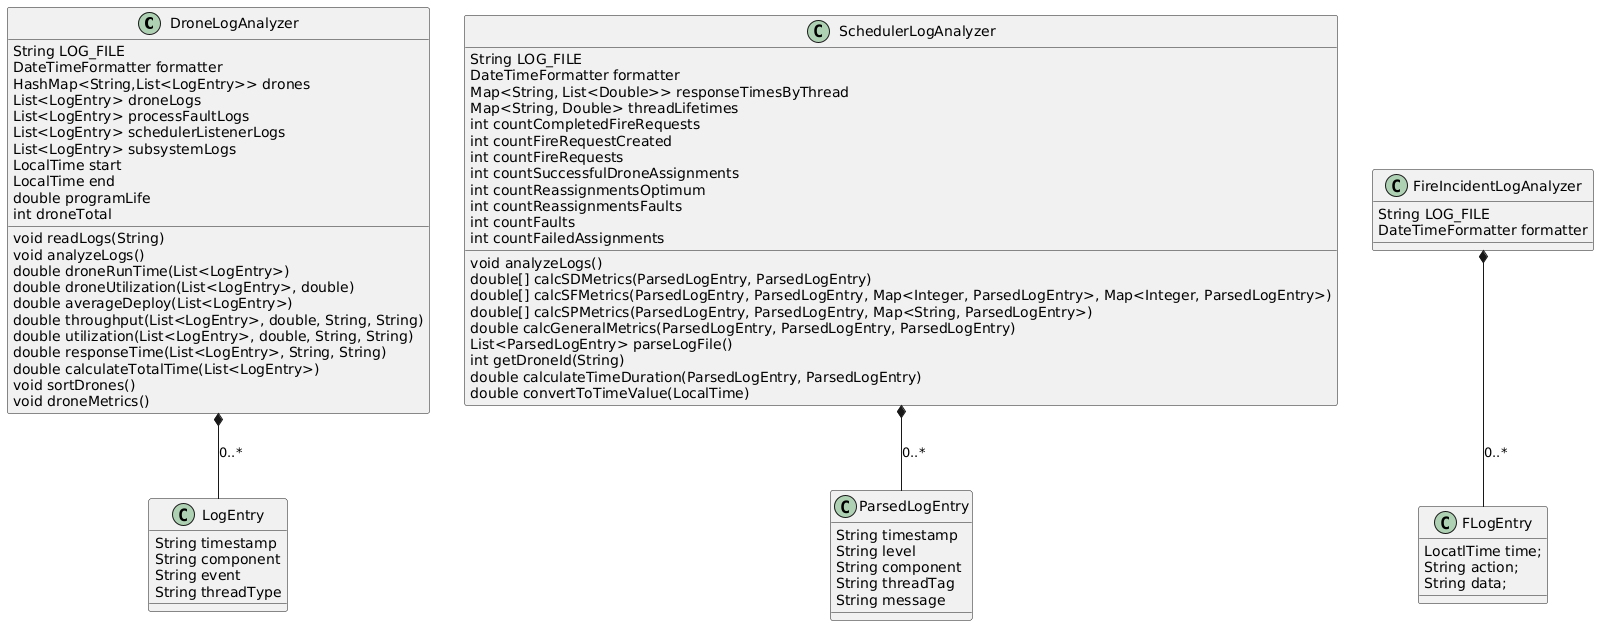

The diagram above was rendered by PlantUML. Its source (embedded in the PNG):
@startuml
class DroneLogAnalyzer {
  String LOG_FILE
  DateTimeFormatter formatter
  HashMap<String,List<LogEntry>> drones
  List<LogEntry> droneLogs
  List<LogEntry> processFaultLogs
  List<LogEntry> schedulerListenerLogs
  List<LogEntry> subsystemLogs
  LocalTime start
  LocalTime end
  double programLife
  int droneTotal
  void readLogs(String)
  void analyzeLogs()
  double droneRunTime(List<LogEntry>)
  double droneUtilization(List<LogEntry>, double)
  double averageDeploy(List<LogEntry>)
  double throughput(List<LogEntry>, double, String, String)
  double utilization(List<LogEntry>, double, String, String)
  double responseTime(List<LogEntry>, String, String)
  double calculateTotalTime(List<LogEntry>)
  void sortDrones()
  void droneMetrics()
  
}

class LogEntry {
  String timestamp
  String component
  String event
  String threadType
}

DroneLogAnalyzer *-- LogEntry : 0..*

class SchedulerLogAnalyzer {
  String LOG_FILE
  DateTimeFormatter formatter
  Map<String, List<Double>> responseTimesByThread
  Map<String, Double> threadLifetimes
  int countCompletedFireRequests
  int countFireRequestCreated
  int countFireRequests
  int countSuccessfulDroneAssignments
  int countReassignmentsOptimum
  int countReassignmentsFaults
  int countFaults
  int countFailedAssignments
  void analyzeLogs()
  double[] calcSDMetrics(ParsedLogEntry, ParsedLogEntry)
  double[] calcSFMetrics(ParsedLogEntry, ParsedLogEntry, Map<Integer, ParsedLogEntry>, Map<Integer, ParsedLogEntry>)
  double[] calcSPMetrics(ParsedLogEntry, ParsedLogEntry, Map<String, ParsedLogEntry>)
  double calcGeneralMetrics(ParsedLogEntry, ParsedLogEntry, ParsedLogEntry)
  List<ParsedLogEntry> parseLogFile()
  int getDroneId(String)
  double calculateTimeDuration(ParsedLogEntry, ParsedLogEntry)
  double convertToTimeValue(LocalTime)
}

class ParsedLogEntry {
  String timestamp
  String level
  String component
  String threadTag
  String message
}

SchedulerLogAnalyzer *-- ParsedLogEntry : 0..*

class FireIncidentLogAnalyzer {
  String LOG_FILE
  DateTimeFormatter formatter
  
}

class FLogEntry {
  LocatlTime time;
  String action;
  String data;
}

FireIncidentLogAnalyzer *-- FLogEntry : 0..*
@enduml